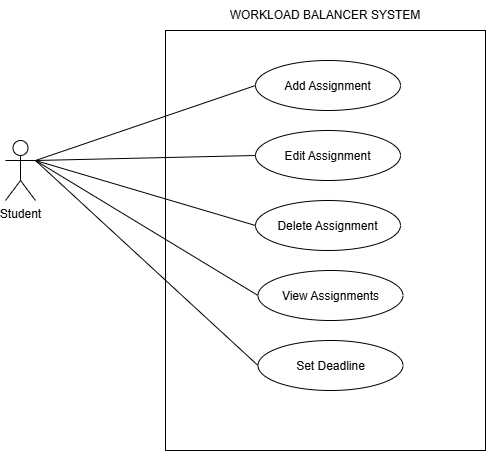

The diagram above was exported from draw.io. Its source (the exported page's mxGraphModel, read from the mxfile embedded in the PNG):
<mxGraphModel dx="1030" dy="906" grid="1" gridSize="10" guides="1" tooltips="1" connect="1" arrows="1" fold="1" page="0" pageScale="1" pageWidth="850" pageHeight="1100" math="0" shadow="0">
  <root>
    <mxCell id="0" />
    <mxCell id="1" parent="0" />
    <mxCell id="QC6LXoNWxJ5EoaaFqXgm-1" parent="1" style="rounded=0;whiteSpace=wrap;html=1;fillColor=none;" value="" vertex="1">
      <mxGeometry height="420" width="320" x="220" y="-10" as="geometry" />
    </mxCell>
    <mxCell id="QC6LXoNWxJ5EoaaFqXgm-2" parent="1" style="shape=umlActor;verticalLabelPosition=bottom;verticalAlign=top;html=1;outlineConnect=0;" value="Student" vertex="1">
      <mxGeometry height="60" width="30" x="60" y="100" as="geometry" />
    </mxCell>
    <mxCell id="QC6LXoNWxJ5EoaaFqXgm-3" parent="1" style="ellipse;whiteSpace=wrap;html=1;shapeInside=1;" value="Add Assignment" vertex="1">
      <mxGeometry height="50" width="145" x="310" y="20" as="geometry" />
    </mxCell>
    <mxCell id="QC6LXoNWxJ5EoaaFqXgm-4" parent="1" style="ellipse;whiteSpace=wrap;html=1;shapeInside=1;" value="Edit Assignment" vertex="1">
      <mxGeometry height="50" width="145" x="310" y="90" as="geometry" />
    </mxCell>
    <mxCell id="QC6LXoNWxJ5EoaaFqXgm-5" parent="1" style="ellipse;whiteSpace=wrap;html=1;shapeInside=1;" value="Delete Assignment" vertex="1">
      <mxGeometry height="50" width="145" x="310" y="160" as="geometry" />
    </mxCell>
    <mxCell id="QC6LXoNWxJ5EoaaFqXgm-6" parent="1" style="ellipse;whiteSpace=wrap;html=1;shapeInside=1;" value="View Assignments" vertex="1">
      <mxGeometry height="50" width="145" x="312.5" y="230" as="geometry" />
    </mxCell>
    <mxCell id="QC6LXoNWxJ5EoaaFqXgm-7" parent="1" style="ellipse;whiteSpace=wrap;html=1;shapeInside=1;" value="Set Deadline" vertex="1">
      <mxGeometry height="50" width="145" x="312.5" y="300" as="geometry" />
    </mxCell>
    <mxCell id="QC6LXoNWxJ5EoaaFqXgm-8" parent="1" style="text;html=1;whiteSpace=wrap;strokeColor=none;fillColor=none;align=center;verticalAlign=middle;rounded=0;" value="WORKLOAD BALANCER SYSTEM" vertex="1">
      <mxGeometry height="30" width="200" x="280" y="-40" as="geometry" />
    </mxCell>
    <mxCell id="QC6LXoNWxJ5EoaaFqXgm-9" edge="1" parent="1" source="QC6LXoNWxJ5EoaaFqXgm-2" style="endArrow=none;html=1;rounded=0;strokeColor=default;align=center;verticalAlign=middle;fontFamily=Helvetica;fontSize=11;fontColor=default;labelBackgroundColor=default;exitX=1;exitY=0.3333333333333333;exitDx=0;exitDy=0;exitPerimeter=0;entryX=0;entryY=0.5;entryDx=0;entryDy=0;" target="QC6LXoNWxJ5EoaaFqXgm-3" value="">
      <mxGeometry height="50" relative="1" width="50" as="geometry">
        <mxPoint x="280" y="170" as="sourcePoint" />
        <mxPoint x="330" y="120" as="targetPoint" />
      </mxGeometry>
    </mxCell>
    <mxCell id="QC6LXoNWxJ5EoaaFqXgm-10" edge="1" parent="1" source="QC6LXoNWxJ5EoaaFqXgm-2" style="endArrow=none;html=1;rounded=0;strokeColor=default;align=center;verticalAlign=middle;fontFamily=Helvetica;fontSize=11;fontColor=default;labelBackgroundColor=default;exitX=1;exitY=0.3333333333333333;exitDx=0;exitDy=0;exitPerimeter=0;entryX=0;entryY=0.5;entryDx=0;entryDy=0;" target="QC6LXoNWxJ5EoaaFqXgm-4" value="">
      <mxGeometry height="50" relative="1" width="50" as="geometry">
        <mxPoint x="280" y="170" as="sourcePoint" />
        <mxPoint x="330" y="120" as="targetPoint" />
      </mxGeometry>
    </mxCell>
    <mxCell id="QC6LXoNWxJ5EoaaFqXgm-11" edge="1" parent="1" source="QC6LXoNWxJ5EoaaFqXgm-2" style="endArrow=none;html=1;rounded=0;strokeColor=default;align=center;verticalAlign=middle;fontFamily=Helvetica;fontSize=11;fontColor=default;labelBackgroundColor=default;exitX=1;exitY=0.3333333333333333;exitDx=0;exitDy=0;exitPerimeter=0;entryX=0;entryY=0.5;entryDx=0;entryDy=0;" target="QC6LXoNWxJ5EoaaFqXgm-5" value="">
      <mxGeometry height="50" relative="1" width="50" as="geometry">
        <mxPoint x="280" y="170" as="sourcePoint" />
        <mxPoint x="330" y="120" as="targetPoint" />
      </mxGeometry>
    </mxCell>
    <mxCell id="QC6LXoNWxJ5EoaaFqXgm-12" edge="1" parent="1" source="QC6LXoNWxJ5EoaaFqXgm-2" style="endArrow=none;html=1;rounded=0;strokeColor=default;align=center;verticalAlign=middle;fontFamily=Helvetica;fontSize=11;fontColor=default;labelBackgroundColor=default;exitX=1;exitY=0.3333333333333333;exitDx=0;exitDy=0;exitPerimeter=0;entryX=0;entryY=0.5;entryDx=0;entryDy=0;" target="QC6LXoNWxJ5EoaaFqXgm-6" value="">
      <mxGeometry height="50" relative="1" width="50" as="geometry">
        <mxPoint x="280" y="170" as="sourcePoint" />
        <mxPoint x="330" y="120" as="targetPoint" />
      </mxGeometry>
    </mxCell>
    <mxCell id="QC6LXoNWxJ5EoaaFqXgm-13" edge="1" parent="1" source="QC6LXoNWxJ5EoaaFqXgm-2" style="endArrow=none;html=1;rounded=0;strokeColor=default;align=center;verticalAlign=middle;fontFamily=Helvetica;fontSize=11;fontColor=default;labelBackgroundColor=default;exitX=1;exitY=0.3333333333333333;exitDx=0;exitDy=0;exitPerimeter=0;entryX=0;entryY=0.5;entryDx=0;entryDy=0;" target="QC6LXoNWxJ5EoaaFqXgm-7" value="">
      <mxGeometry height="50" relative="1" width="50" as="geometry">
        <mxPoint x="280" y="170" as="sourcePoint" />
        <mxPoint x="330" y="120" as="targetPoint" />
      </mxGeometry>
    </mxCell>
  </root>
</mxGraphModel>